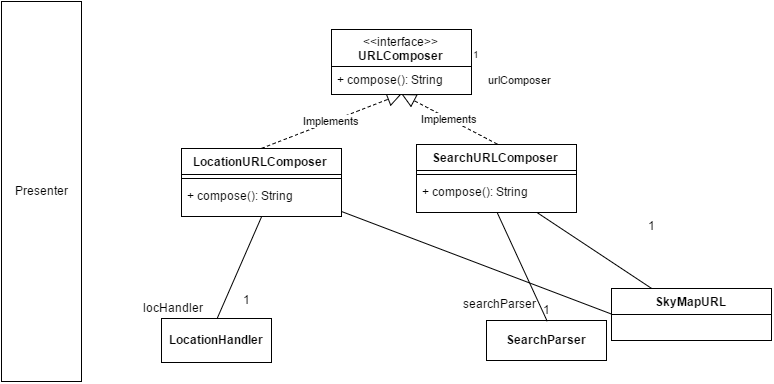

The diagram above was exported from draw.io. Its source (the exported page's mxGraphModel, read from the mxfile embedded in the PNG):
<mxGraphModel dx="1110" dy="586" grid="1" gridSize="10" guides="1" tooltips="1" connect="1" arrows="1" fold="1" page="1" pageScale="1" pageWidth="850" pageHeight="1100" background="#ffffff" math="0" shadow="0">
  <root>
    <mxCell id="0" />
    <mxCell id="1" parent="0" />
    <mxCell id="2" value="SkyMapURL" style="swimlane;html=1;fontStyle=1;align=center;verticalAlign=top;childLayout=stackLayout;horizontal=1;startSize=26;horizontalStack=0;resizeParent=1;resizeLast=0;collapsible=1;marginBottom=0;swimlaneFillColor=#ffffff;" vertex="1" parent="1">
      <mxGeometry x="610" y="647" width="160" height="52" as="geometry" />
    </mxCell>
    <mxCell id="3" value="Presenter" style="whiteSpace=wrap;html=1;" vertex="1" parent="1">
      <mxGeometry y="360" width="80" height="380" as="geometry" />
    </mxCell>
    <mxCell id="4" value="LocationURLComposer" style="swimlane;html=1;fontStyle=1;align=center;verticalAlign=top;childLayout=stackLayout;horizontal=1;startSize=26;horizontalStack=0;resizeParent=1;resizeLast=0;collapsible=1;marginBottom=0;swimlaneFillColor=#ffffff;" vertex="1" parent="1">
      <mxGeometry x="180" y="507" width="160" height="68" as="geometry" />
    </mxCell>
    <mxCell id="5" value="" style="line;html=1;strokeWidth=1;fillColor=none;align=left;verticalAlign=middle;spacingTop=-1;spacingLeft=3;spacingRight=3;rotatable=0;labelPosition=right;points=[];portConstraint=eastwest;" vertex="1" parent="4">
      <mxGeometry y="26" width="160" height="8" as="geometry" />
    </mxCell>
    <mxCell id="6" value="+ compose(): String" style="text;html=1;strokeColor=none;fillColor=none;align=left;verticalAlign=top;spacingLeft=4;spacingRight=4;whiteSpace=wrap;overflow=hidden;rotatable=0;points=[[0,0.5],[1,0.5]];portConstraint=eastwest;" vertex="1" parent="4">
      <mxGeometry y="34" width="160" height="26" as="geometry" />
    </mxCell>
    <mxCell id="7" value="" style="line;html=1;strokeWidth=1;fillColor=none;align=left;verticalAlign=middle;spacingTop=-1;spacingLeft=3;spacingRight=3;rotatable=0;labelPosition=right;points=[];portConstraint=eastwest;" vertex="1" parent="1">
      <mxGeometry x="180" y="533" width="160" height="8" as="geometry" />
    </mxCell>
    <mxCell id="8" value="+ compose(): String" style="text;html=1;strokeColor=none;fillColor=none;align=left;verticalAlign=top;spacingLeft=4;spacingRight=4;whiteSpace=wrap;overflow=hidden;rotatable=0;points=[[0,0.5],[1,0.5]];portConstraint=eastwest;" vertex="1" parent="1">
      <mxGeometry x="180" y="541" width="160" height="26" as="geometry" />
    </mxCell>
    <mxCell id="9" value="SearchURLComposer" style="swimlane;html=1;fontStyle=1;align=center;verticalAlign=top;childLayout=stackLayout;horizontal=1;startSize=26;horizontalStack=0;resizeParent=1;resizeLast=0;collapsible=1;marginBottom=0;swimlaneFillColor=#ffffff;" vertex="1" parent="1">
      <mxGeometry x="415" y="503" width="160" height="68" as="geometry" />
    </mxCell>
    <mxCell id="10" value="" style="line;html=1;strokeWidth=1;fillColor=none;align=left;verticalAlign=middle;spacingTop=-1;spacingLeft=3;spacingRight=3;rotatable=0;labelPosition=right;points=[];portConstraint=eastwest;" vertex="1" parent="9">
      <mxGeometry y="26" width="160" height="8" as="geometry" />
    </mxCell>
    <mxCell id="11" value="+ compose(): String" style="text;html=1;strokeColor=none;fillColor=none;align=left;verticalAlign=top;spacingLeft=4;spacingRight=4;whiteSpace=wrap;overflow=hidden;rotatable=0;points=[[0,0.5],[1,0.5]];portConstraint=eastwest;" vertex="1" parent="9">
      <mxGeometry y="34" width="160" height="26" as="geometry" />
    </mxCell>
    <mxCell id="12" value="" style="line;html=1;strokeWidth=1;fillColor=none;align=left;verticalAlign=middle;spacingTop=-1;spacingLeft=3;spacingRight=3;rotatable=0;labelPosition=right;points=[];portConstraint=eastwest;" vertex="1" parent="1">
      <mxGeometry x="415" y="529" width="160" height="8" as="geometry" />
    </mxCell>
    <mxCell id="13" value="+ compose(): String" style="text;html=1;strokeColor=none;fillColor=none;align=left;verticalAlign=top;spacingLeft=4;spacingRight=4;whiteSpace=wrap;overflow=hidden;rotatable=0;points=[[0,0.5],[1,0.5]];portConstraint=eastwest;" vertex="1" parent="1">
      <mxGeometry x="415" y="537" width="160" height="26" as="geometry" />
    </mxCell>
    <mxCell id="14" value="1" style="resizable=0;html=1;align=left;verticalAlign=bottom;labelBackgroundColor=#ffffff;fontSize=10;" vertex="1" connectable="0" parent="1">
      <mxGeometry x="470" y="421.1428571428572" as="geometry" />
    </mxCell>
    <mxCell id="15" value="Implements" style="endArrow=block;endSize=12;dashed=1;html=1;exitX=0.5;exitY=0;entryX=0.5;entryY=1;endFill=0;" edge="1" source="4" target="16" parent="1">
      <mxGeometry x="300" y="696" width="160" as="geometry">
        <mxPoint x="300" y="745" as="sourcePoint" />
        <mxPoint x="420" y="696" as="targetPoint" />
      </mxGeometry>
    </mxCell>
    <mxCell id="16" value="&amp;lt;&amp;lt;interface&amp;gt;&amp;gt;&lt;div&gt;&lt;b&gt;URLComposer&lt;/b&gt;&lt;/div&gt;" style="swimlane;html=1;fontStyle=0;childLayout=stackLayout;horizontal=1;startSize=37;fillColor=none;horizontalStack=0;resizeParent=1;resizeLast=0;collapsible=1;marginBottom=0;swimlaneFillColor=#ffffff;strokeColor=#000000;" vertex="1" parent="1">
      <mxGeometry x="330" y="388" width="140" height="65" as="geometry" />
    </mxCell>
    <mxCell id="17" value="+ compose(): String" style="text;html=1;strokeColor=none;fillColor=none;align=left;verticalAlign=top;spacingLeft=4;spacingRight=4;whiteSpace=wrap;overflow=hidden;rotatable=0;points=[[0,0.5],[1,0.5]];portConstraint=eastwest;" vertex="1" parent="16">
      <mxGeometry y="37" width="140" height="26" as="geometry" />
    </mxCell>
    <mxCell id="18" value="+ compose(): String" style="text;html=1;strokeColor=none;fillColor=none;align=left;verticalAlign=top;spacingLeft=4;spacingRight=4;whiteSpace=wrap;overflow=hidden;rotatable=0;points=[[0,0.5],[1,0.5]];portConstraint=eastwest;" vertex="1" parent="1">
      <mxGeometry x="330" y="425" width="140" height="26" as="geometry" />
    </mxCell>
    <mxCell id="19" value="" style="endArrow=none;html=1;endFill=0;entryX=0.25;entryY=0;exitX=0.75;exitY=1;" edge="1" source="9" target="2" parent="1">
      <mxGeometry x="580" y="696" width="50" height="50" as="geometry">
        <mxPoint x="580" y="560" as="sourcePoint" />
        <mxPoint x="640" y="630" as="targetPoint" />
      </mxGeometry>
    </mxCell>
    <mxCell id="20" value="" style="endArrow=none;html=1;endFill=0;entryX=0;entryY=0.5;" edge="1" target="2" parent="1">
      <mxGeometry x="289.9999999999998" y="557.5714285714287" width="50" height="50" as="geometry">
        <mxPoint x="340" y="570" as="sourcePoint" />
        <mxPoint x="660" y="542" as="targetPoint" />
      </mxGeometry>
    </mxCell>
    <mxCell id="21" value="&lt;b&gt;LocationHandler&lt;/b&gt;" style="whiteSpace=wrap;html=1;" vertex="1" parent="1">
      <mxGeometry x="160" y="677" width="110" height="44" as="geometry" />
    </mxCell>
    <mxCell id="22" value="" style="endArrow=none;html=1;entryX=0.5;entryY=0;exitX=0.5;exitY=1;endFill=0;" edge="1" source="4" target="21" parent="1">
      <mxGeometry x="215.71428571428578" y="575.4285714285716" width="50" height="50" as="geometry">
        <mxPoint x="290" y="866" as="sourcePoint" />
        <mxPoint x="110" y="886" as="targetPoint" />
      </mxGeometry>
    </mxCell>
    <mxCell id="23" value="&lt;b&gt;SearchParser&lt;/b&gt;" style="whiteSpace=wrap;html=1;" vertex="1" parent="1">
      <mxGeometry x="485" y="679" width="120" height="40" as="geometry" />
    </mxCell>
    <mxCell id="24" value="" style="endArrow=none;html=1;exitX=0.5;exitY=1;entryX=0.5;entryY=0;endFill=0;" edge="1" source="9" target="23" parent="1">
      <mxGeometry x="495.7142857142858" y="571.1428571428571" width="50" height="50" as="geometry">
        <mxPoint x="620" y="916" as="sourcePoint" />
        <mxPoint x="670" y="866" as="targetPoint" />
      </mxGeometry>
    </mxCell>
    <mxCell id="25" value="Implements" style="endArrow=block;endSize=12;dashed=1;html=1;entryX=0.5;entryY=1;endFill=0;exitX=0.5;exitY=0;" edge="1" source="9" target="16" parent="1">
      <mxGeometry x="400" y="452.57142857142867" width="160" as="geometry">
        <mxPoint x="545" y="662" as="sourcePoint" />
        <mxPoint x="415" y="610" as="targetPoint" />
        <Array as="points" />
      </mxGeometry>
    </mxCell>
    <mxCell id="26" value="1" style="text;html=1;resizable=0;points=[];autosize=1;align=left;verticalAlign=top;spacingTop=-4;" vertex="1" parent="1">
      <mxGeometry x="645" y="575" width="20" height="20" as="geometry" />
    </mxCell>
    <mxCell id="27" value="1" style="text;html=1;resizable=0;points=[];autosize=1;align=left;verticalAlign=top;spacingTop=-4;" vertex="1" parent="1">
      <mxGeometry x="240" y="649" width="20" height="20" as="geometry" />
    </mxCell>
    <mxCell id="28" value="locHandler" style="text;html=1;resizable=0;points=[];autosize=1;align=left;verticalAlign=top;spacingTop=-4;" vertex="1" parent="1">
      <mxGeometry x="140" y="657" width="80" height="20" as="geometry" />
    </mxCell>
    <mxCell id="29" value="searchParser" style="text;html=1;resizable=0;points=[];autosize=1;align=left;verticalAlign=top;spacingTop=-4;" vertex="1" parent="1">
      <mxGeometry x="460" y="653" width="90" height="20" as="geometry" />
    </mxCell>
    <mxCell id="30" value="1" style="text;html=1;resizable=0;points=[];autosize=1;align=left;verticalAlign=top;spacingTop=-4;" vertex="1" parent="1">
      <mxGeometry x="540" y="659" width="20" height="20" as="geometry" />
    </mxCell>
    <mxCell id="31" value="&lt;span style=&quot;color: rgb(0, 0, 0); font-family: Helvetica; font-size: 11px; font-style: normal; font-variant-ligatures: normal; font-variant-caps: normal; font-weight: normal; letter-spacing: normal; orphans: 2; text-align: left; text-indent: 0px; text-transform: none; white-space: nowrap; widows: 2; word-spacing: 0px; -webkit-text-stroke-width: 0px; background-color: rgb(255, 255, 255); display: inline !important; float: none;&quot;&gt;urlComposer&lt;/span&gt;" style="text;html=1;" vertex="1" parent="1">
      <mxGeometry x="485" y="425" width="90" height="30" as="geometry" />
    </mxCell>
  </root>
</mxGraphModel>